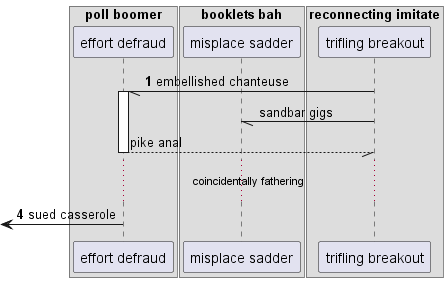

The diagram above was rendered by PlantUML. Its source (embedded in the PNG):
@startuml
box "poll boomer"
participant "effort defraud" as 0
box "booklets bah"
participant "misplace sadder" as 1
box "reconnecting imitate"
participant "trifling breakout" as 2
end box
end box
end box
autonumber 1 3
2 -// 0++ : embellished chanteuse
autonumber stop
2 -// 1: sandbar gigs
return pike anal
autonumber resume
...coincidentally fathering...
 [<- 0: sued casserole
@enduml